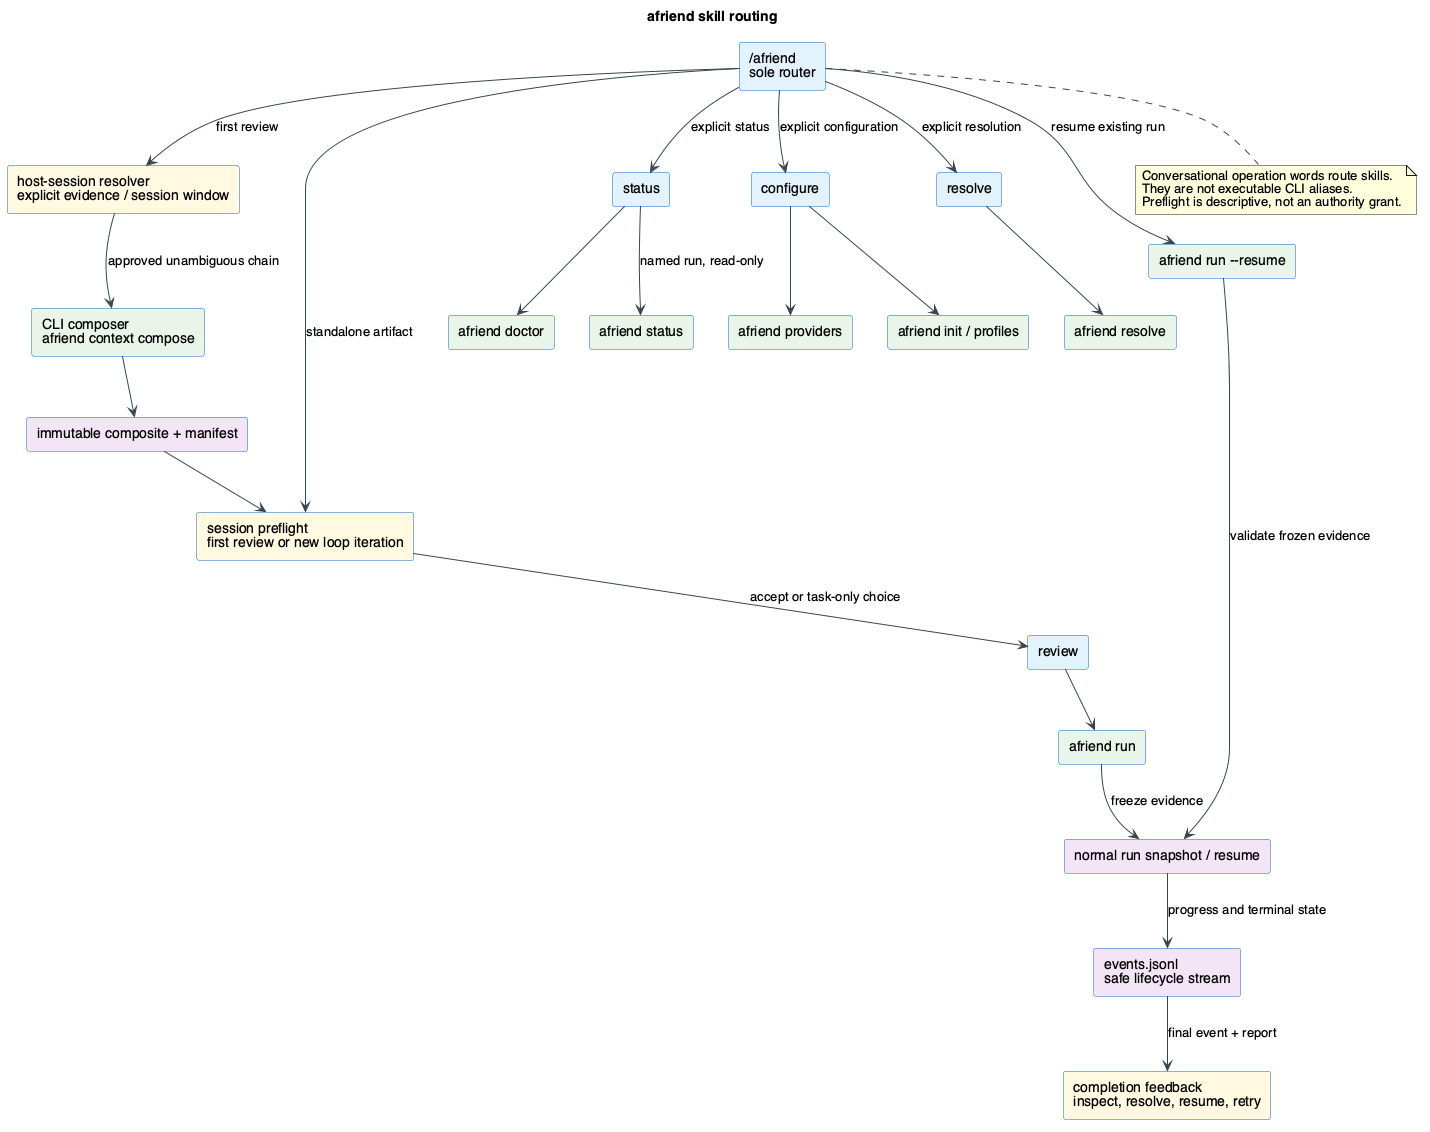

The diagram above was rendered by PlantUML. Its source (embedded in the PNG):
@startuml skill-routing
skinparam backgroundColor #FFFFFF
skinparam shadowing false
skinparam defaultFontName Helvetica
skinparam ArrowColor #37474F
skinparam rectangle {
  BorderColor #1565C0
  BackgroundColor #E3F2FD
}
title afriend skill routing

rectangle "/afriend\nsole router" as router
rectangle "host-session resolver\nexplicit evidence / session window" as resolver #FFF8E1
rectangle "CLI composer\nafriend context compose" as composer #E8F5E9
rectangle "immutable composite + manifest" as composite #F3E5F5
rectangle "session preflight\nfirst review or new loop iteration" as preflight #FFF8E1
rectangle "review" as review
rectangle "status" as status
rectangle "configure" as configure
rectangle "resolve" as resolve
rectangle "afriend run" as run #E8F5E9
rectangle "normal run snapshot / resume" as snapshot #F3E5F5
rectangle "events.jsonl\nsafe lifecycle stream" as events #F3E5F5
rectangle "completion feedback\ninspect, resolve, resume, retry" as feedback #FFF8E1
rectangle "afriend doctor" as doctor #E8F5E9
rectangle "afriend status" as runstatus #E8F5E9
rectangle "afriend providers" as providers #E8F5E9
rectangle "afriend init / profiles" as setup #E8F5E9
rectangle "afriend resolve" as resolution #E8F5E9
rectangle "afriend run --resume" as resume #E8F5E9

router --> resolver : first review
resolver --> composer : approved unambiguous chain
composer --> composite
composite --> preflight
router --> preflight : standalone artifact
preflight --> review : accept or task-only choice
router --> status : explicit status
router --> configure : explicit configuration
router --> resolve : explicit resolution
router --> resume : resume existing run
resume --> snapshot : validate frozen evidence
review --> run
run --> snapshot : freeze evidence
snapshot --> events : progress and terminal state
events --> feedback : final event + report
status --> doctor
status --> runstatus : named run, read-only
configure --> providers
configure --> setup
resolve --> resolution
note bottom of router
  Conversational operation words route skills.
  They are not executable CLI aliases.
  Preflight is descriptive, not an authority grant.
end note
@enduml